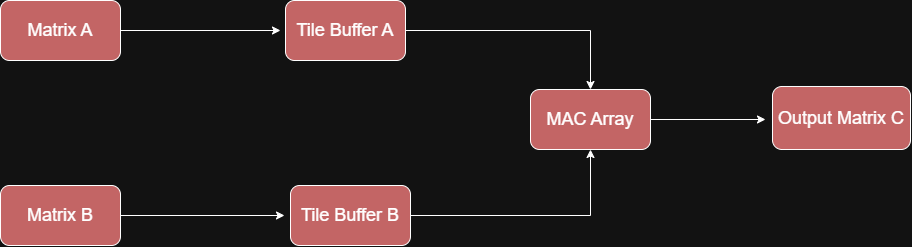

The diagram above was exported from draw.io. Its source (the exported page's mxGraphModel, read from the mxfile embedded in the PNG):
<mxGraphModel dx="2077" dy="1233" grid="0" gridSize="10" guides="1" tooltips="1" connect="1" arrows="1" fold="1" page="0" pageScale="1" pageWidth="827" pageHeight="1169" background="none" math="1" shadow="0">
  <root>
    <mxCell id="X5NqExCQtvZxIxQ7pmgY-0" />
    <mxCell id="1" parent="X5NqExCQtvZxIxQ7pmgY-0" />
    <mxCell id="2FNGI5weq5aqIGP-0Mf4-10" edge="1" parent="1" source="2FNGI5weq5aqIGP-0Mf4-3" style="edgeStyle=orthogonalEdgeStyle;rounded=0;orthogonalLoop=1;jettySize=auto;html=1;fontFamily=Helvetica;fontSize=12;fontColor=default;" value="">
      <mxGeometry relative="1" as="geometry">
        <mxPoint x="-360" y="-100" as="targetPoint" />
      </mxGeometry>
    </mxCell>
    <mxCell id="2FNGI5weq5aqIGP-0Mf4-3" parent="1" style="rounded=1;whiteSpace=wrap;html=1;fillColor=light-dark(#FFFFFF, #c36565);fontColor=light-dark(default, #b11b1b);fontSize=18;" value="Matrix A" vertex="1">
      <mxGeometry height="60" width="120" x="-640" y="-130" as="geometry" />
    </mxCell>
    <mxCell id="2FNGI5weq5aqIGP-0Mf4-15" edge="1" parent="1" source="2FNGI5weq5aqIGP-0Mf4-4" style="edgeStyle=orthogonalEdgeStyle;rounded=0;orthogonalLoop=1;jettySize=auto;html=1;fontFamily=Helvetica;fontSize=12;fontColor=default;" value="">
      <mxGeometry relative="1" as="geometry">
        <mxPoint x="-356" y="85" as="targetPoint" />
      </mxGeometry>
    </mxCell>
    <mxCell id="2FNGI5weq5aqIGP-0Mf4-4" parent="1" style="rounded=1;whiteSpace=wrap;html=1;fillColor=light-dark(#FFFFFF, #c36565);fontColor=light-dark(default, #b11b1b);fontSize=18;" value="Matrix B" vertex="1">
      <mxGeometry height="60" width="120" x="-640" y="55" as="geometry" />
    </mxCell>
    <mxCell id="2FNGI5weq5aqIGP-0Mf4-17" edge="1" parent="1" source="2FNGI5weq5aqIGP-0Mf4-5" style="edgeStyle=orthogonalEdgeStyle;rounded=0;orthogonalLoop=1;jettySize=auto;html=1;fontFamily=Helvetica;fontSize=12;fontColor=default;entryX=0.5;entryY=0;entryDx=0;entryDy=0;" target="2FNGI5weq5aqIGP-0Mf4-7" value="">
      <mxGeometry relative="1" as="geometry">
        <mxPoint x="-154.99999999999977" y="-100" as="targetPoint" />
      </mxGeometry>
    </mxCell>
    <mxCell id="2FNGI5weq5aqIGP-0Mf4-5" parent="1" style="rounded=1;whiteSpace=wrap;html=1;fillColor=light-dark(#FFFFFF, #c36565);fontColor=light-dark(default, #b11b1b);fontSize=18;" value="Tile Buffer A" vertex="1">
      <mxGeometry height="60" width="120" x="-355" y="-130" as="geometry" />
    </mxCell>
    <mxCell id="2FNGI5weq5aqIGP-0Mf4-21" edge="1" parent="1" source="2FNGI5weq5aqIGP-0Mf4-6" style="edgeStyle=orthogonalEdgeStyle;rounded=0;orthogonalLoop=1;jettySize=auto;html=1;fontFamily=Helvetica;fontSize=12;fontColor=default;entryX=0.5;entryY=1;entryDx=0;entryDy=0;" target="2FNGI5weq5aqIGP-0Mf4-7" value="">
      <mxGeometry relative="1" as="geometry">
        <mxPoint x="-149.99999999999977" y="85" as="targetPoint" />
      </mxGeometry>
    </mxCell>
    <mxCell id="2FNGI5weq5aqIGP-0Mf4-6" parent="1" style="rounded=1;whiteSpace=wrap;html=1;fillColor=light-dark(#FFFFFF, #c36565);fontColor=light-dark(default, #b11b1b);fontSize=18;" value="Tile Buffer B" vertex="1">
      <mxGeometry height="60" width="120" x="-350" y="55" as="geometry" />
    </mxCell>
    <mxCell id="2FNGI5weq5aqIGP-0Mf4-23" edge="1" parent="1" source="2FNGI5weq5aqIGP-0Mf4-7" style="edgeStyle=orthogonalEdgeStyle;rounded=0;orthogonalLoop=1;jettySize=auto;html=1;fontFamily=Helvetica;fontSize=12;fontColor=default;" value="">
      <mxGeometry relative="1" as="geometry">
        <mxPoint x="125" y="-11" as="targetPoint" />
      </mxGeometry>
    </mxCell>
    <mxCell id="2FNGI5weq5aqIGP-0Mf4-7" parent="1" style="rounded=1;whiteSpace=wrap;html=1;fillColor=light-dark(#FFFFFF, #c36565);fontColor=light-dark(default, #b11b1b);fontSize=18;" value="MAC Array" vertex="1">
      <mxGeometry height="60" width="120" x="-110" y="-41" as="geometry" />
    </mxCell>
    <mxCell id="2FNGI5weq5aqIGP-0Mf4-8" parent="1" style="rounded=1;whiteSpace=wrap;html=1;fillColor=light-dark(#FFFFFF, #c36565);fontColor=light-dark(default, #b11b1b);fontSize=18;" value="Output Matrix C" vertex="1">
      <mxGeometry height="63" width="138" x="132" y="-44" as="geometry" />
    </mxCell>
  </root>
</mxGraphModel>